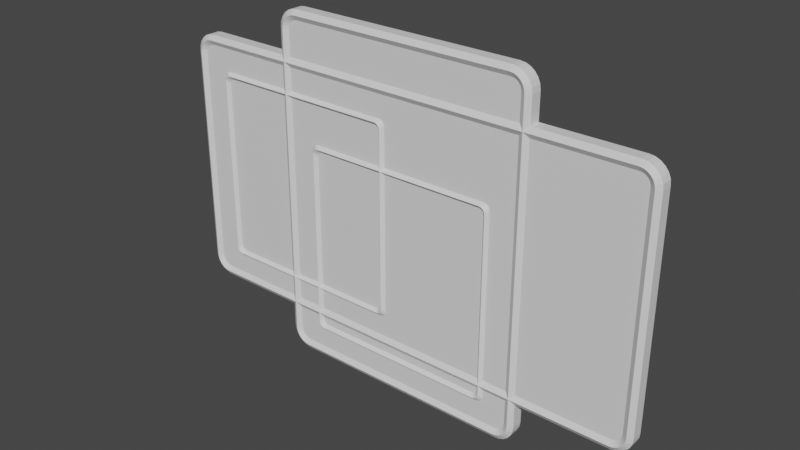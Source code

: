 # Source: result_back.blend  (saved by Blender 3.2.14; exported with 4.5.12 LTS)
import bpy
from mathutils import Matrix  # noqa: F401  (used for matrix-valued properties, if any)

bpy.ops.wm.read_factory_settings(use_empty=True)
scene = bpy.context.scene
scene.name = 'Scene'

# ---- collections
col_collection = bpy.data.collections.new('Collection'); scene.collection.children.link(col_collection)

# ---- materials (node trees are filled in below, after node groups)
mat_material = bpy.data.materials.new('Material')
mat_material.alpha_threshold = 0.0
mat_material.use_transparent_shadow = False
mat_material.line_color = (0.0, 0.0, 0.0, 1.0)
mat_material_001 = bpy.data.materials.new('Material.001')
mat_material_001.alpha_threshold = 0.0
mat_material_001.use_transparent_shadow = False
mat_material_001.line_color = (0.0, 0.0, 0.0, 1.0)

# ---- material node trees
mat_material.use_nodes = True; mat_material.node_tree.nodes.clear()
_N = mat_material.node_tree.nodes; _L = mat_material.node_tree.links
n0 = _N.new('ShaderNodeOutputMaterial'); n0.name = 'Material Output'; n0.location = (300, 300)
n1 = _N.new('ShaderNodeBsdfPrincipled'); n1.name = 'Principled BSDF'; n1.location = (10, 300)
n1.distribution = 'GGX'
n1.subsurface_method = 'RANDOM_WALK_SKIN'
n1.inputs[2].default_value = 0.4
n1.inputs[3].default_value = 1.45
n1.inputs[27].default_value = (0.0, 0.0, 0.0, 1.0)
n1.inputs[28].default_value = 1.0
_L.new(n1.outputs[0], n0.inputs[0])
n0.is_active_output = True
mat_material_001.use_nodes = True; mat_material_001.node_tree.nodes.clear()
_N = mat_material_001.node_tree.nodes; _L = mat_material_001.node_tree.links
n0 = _N.new('ShaderNodeOutputMaterial'); n0.name = 'Material Output'; n0.location = (300, 300)
n1 = _N.new('ShaderNodeBsdfPrincipled'); n1.name = 'Principled BSDF'; n1.location = (10, 300)
n1.distribution = 'GGX'
n1.subsurface_method = 'RANDOM_WALK_SKIN'
n1.inputs[2].default_value = 0.4
n1.inputs[3].default_value = 1.45
n1.inputs[27].default_value = (0.0, 0.0, 0.0, 1.0)
n1.inputs[28].default_value = 1.0
_L.new(n1.outputs[0], n0.inputs[0])
n0.is_active_output = True

# ---- world
world_world = bpy.data.worlds.new('World'); scene.world = world_world
world_world.use_nodes = True; world_world.node_tree.nodes.clear()
_N = world_world.node_tree.nodes; _L = world_world.node_tree.links
n0 = _N.new('ShaderNodeOutputWorld'); n0.name = 'World Output'; n0.location = (300, 300)
n1 = _N.new('ShaderNodeBackground'); n1.name = 'Background'; n1.location = (10, 300)
n1.inputs[0].default_value = (0.05088, 0.05088, 0.05088, 1.0)
_L.new(n1.outputs[0], n0.inputs[0])
n0.is_active_output = True
world_world.color = (0.05088, 0.05088, 0.05088)
world_world.use_sun_shadow = False
world_world.sun_shadow_jitter_overblur = 0.0

# ---- meshes
me_cube = bpy.data.meshes.new('Cube')
me_cube.from_pydata([(-0.5405, 0.02379, 0.6301), (-0.4605, 0.02379, 0.7101), (-0.5377, 0.02379, 0.6508), (-0.5298, 0.02379, 0.6701), (-0.517, 0.02379, 0.6867), (-0.5005, 0.02379, 0.6994), (-0.4812, 0.02379, 0.7074), (-0.4578, -0.02156, 0.6695), (-0.4998, -0.02156, 0.6275), (-0.4706, -0.02156, 0.6678), (-0.48, -0.02156, 0.6639), (-0.488, -0.02156, 0.6577), (-0.4942, -0.02156, 0.6496), (-0.4981, -0.02156, 0.6402), (0.4605, 0.02379, 0.7101), (0.5405, 0.02379, 0.6301), (0.4812, 0.02379, 0.7074), (0.5005, 0.02379, 0.6994), (0.517, 0.02379, 0.6867), (0.5298, 0.02379, 0.6701), (0.5377, 0.02379, 0.6508), (0.4998, -0.02156, 0.6275), (0.4578, -0.02156, 0.6695), (0.4981, -0.02156, 0.6402), (0.4942, -0.02156, 0.6496), (0.488, -0.02156, 0.6577), (0.48, -0.02156, 0.6639), (0.4706, -0.02156, 0.6678), (-0.4605, 0.02379, -0.7063), (-0.5405, 0.02379, -0.6263), (-0.4812, 0.02379, -0.7036), (-0.5005, 0.02379, -0.6956), (-0.517, 0.02379, -0.6829), (-0.5298, 0.02379, -0.6663), (-0.5377, 0.02379, -0.647), (-0.4998, -0.02156, -0.6236), (-0.4578, -0.02156, -0.6656), (-0.4981, -0.02156, -0.6364), (-0.4942, -0.02156, -0.6458), (-0.488, -0.02156, -0.6539), (-0.48, -0.02156, -0.6601), (-0.4706, -0.02156, -0.664), (0.5405, 0.02379, -0.6263), (0.4605, 0.02379, -0.7063), (0.5377, 0.02379, -0.647), (0.5298, 0.02379, -0.6663), (0.517, 0.02379, -0.6829), (0.5005, 0.02379, -0.6956), (0.4812, 0.02379, -0.7036), (0.4578, -0.02156, -0.6656), (0.4998, -0.02156, -0.6236), (0.4706, -0.02156, -0.664), (0.48, -0.02156, -0.6601), (0.488, -0.02156, -0.6539), (0.4942, -0.02156, -0.6458), (0.4981, -0.02156, -0.6364), (-0.4812, -0.02156, 0.7074), (-0.4605, -0.02156, 0.7101), (-0.5005, -0.02156, 0.6994), (-0.517, -0.02156, 0.6867), (-0.5298, -0.02156, 0.6701), (-0.5377, -0.02156, 0.6508), (-0.5405, -0.02156, 0.6301), (0.4605, -0.02156, 0.7101), (0.4812, -0.02156, 0.7074), (0.5005, -0.02156, 0.6994), (0.517, -0.02156, 0.6867), (0.5298, -0.02156, 0.6701), (0.5377, -0.02156, 0.6508), (0.5405, -0.02156, 0.6301), (-0.4605, -0.02156, -0.7063), (-0.4812, -0.02156, -0.7036), (-0.5005, -0.02156, -0.6956), (-0.517, -0.02156, -0.6829), (-0.5298, -0.02156, -0.6663), (-0.5377, -0.02156, -0.647), (-0.5405, -0.02156, -0.6263), (0.4812, -0.02156, -0.7036), (0.4605, -0.02156, -0.7063), (0.5005, -0.02156, -0.6956), (0.517, -0.02156, -0.6829), (0.5298, -0.02156, -0.6663), (0.5377, -0.02156, -0.647), (0.5405, -0.02156, -0.6263), (-0.4759, -0.03422, 0.6876), (-0.4591, -0.03422, 0.6898), (-0.4902, -0.03422, 0.6816), (-0.5025, -0.03422, 0.6722), (-0.512, -0.03422, 0.6599), (-0.5179, -0.03422, 0.6455), (-0.5201, -0.03422, 0.6288), (0.4591, -0.03422, 0.6898), (0.4759, -0.03422, 0.6876), (0.4902, -0.03422, 0.6816), (0.5025, -0.03422, 0.6722), (0.512, -0.03422, 0.6599), (0.5179, -0.03422, 0.6455), (0.5201, -0.03422, 0.6288), (-0.4591, -0.03422, -0.686), (-0.4759, -0.03422, -0.6838), (-0.4902, -0.03422, -0.6778), (-0.5025, -0.03422, -0.6684), (-0.512, -0.03422, -0.656), (-0.5179, -0.03422, -0.6417), (-0.5201, -0.03422, -0.625), (0.4759, -0.03422, -0.6838), (0.4591, -0.03422, -0.686), (0.4902, -0.03422, -0.6778), (0.5025, -0.03422, -0.6684), (0.512, -0.03422, -0.656), (0.5179, -0.03422, -0.6417), (0.5201, -0.03422, -0.625), (-0.5405, -0.02156, 0.214), (-0.5405, 0.02379, 0.214), (-0.4998, -0.02156, 0.214), (-0.5201, -0.03422, 0.214), (0.5405, 0.02379, 0.214), (0.5405, -0.02156, 0.214), (0.4998, -0.02156, 0.214), (0.5201, -0.03422, 0.214), (-0.4029, 0.02379, 0.7101), (0.4029, 0.02379, 0.7101), (-0.4029, -0.02156, 0.7101), (0.4029, -0.02156, 0.7101), (-0.4014, -0.02156, 0.6695), (0.4014, -0.02156, 0.6695), (0.4021, -0.03422, 0.6898), (-0.4021, -0.03422, 0.6898), (0.4029, 0.02379, -0.7063), (-0.4029, 0.02379, -0.7063), (0.4029, -0.02156, -0.7063), (-0.4029, -0.02156, -0.7063), (0.4014, -0.02156, -0.6656), (-0.4014, -0.02156, -0.6656), (-0.4021, -0.03422, -0.686), (0.4021, -0.03422, -0.686), (0.4014, -0.03422, 0.6898), (0.4014, -0.02156, 0.7101), (0.4014, 0.02379, 0.7101), (0.4014, 0.02379, -0.7063), (0.4014, -0.02156, -0.7063), (0.4014, -0.03422, -0.686), (-0.4014, -0.03422, 0.6898), (-0.4014, -0.02156, 0.7101), (-0.4014, 0.02379, 0.7101), (-0.4014, 0.02379, -0.7063), (-0.4014, -0.02156, -0.7063), (-0.4014, -0.03422, -0.686), (-0.352, -0.02156, 0.1889), (-0.3763, -0.02156, 0.1646), (-0.3583, -0.02156, 0.1881), (-0.3642, -0.02156, 0.1857), (-0.3692, -0.02156, 0.1818), (-0.3731, -0.02156, 0.1768), (-0.3755, -0.02156, 0.1709), (-0.4014, -0.02156, 0.1897), (-0.3771, -0.02156, 0.214), (-0.4014, -0.02156, 0.234), (-0.4214, -0.02156, 0.214), (-0.4006, -0.02156, 0.196), (-0.3981, -0.02156, 0.2018), (-0.3943, -0.02156, 0.2069), (-0.3892, -0.02156, 0.2107), (-0.3834, -0.02156, 0.2131), (-0.3646, -0.03475, 0.2014), (-0.3889, -0.03475, 0.1772), (-0.3709, -0.03475, 0.2006), (-0.3767, -0.03475, 0.1982), (-0.3817, -0.03475, 0.1943), (-0.3856, -0.03475, 0.1893), (-0.388, -0.03475, 0.1834), (0.3763, -0.02156, 0.1646), (0.352, -0.02156, 0.1889), (0.3755, -0.02156, 0.1709), (0.3731, -0.02156, 0.1768), (0.3692, -0.02156, 0.1818), (0.3642, -0.02156, 0.1857), (0.3583, -0.02156, 0.1881), (0.3771, -0.02156, 0.214), (0.4014, -0.02156, 0.1897), (0.4214, -0.02156, 0.214), (0.4014, -0.02156, 0.234), (0.3834, -0.02156, 0.2131), (0.3892, -0.02156, 0.2107), (0.3943, -0.02156, 0.2069), (0.3981, -0.02156, 0.2018), (0.4006, -0.02156, 0.196), (0.3646, -0.03475, 0.2014), (0.3889, -0.03475, 0.1772), (0.3709, -0.03475, 0.2006), (0.3767, -0.03475, 0.1982), (0.3817, -0.03475, 0.1943), (0.3856, -0.03475, 0.1893), (0.388, -0.03475, 0.1834), (-0.3763, -0.02156, -0.5327), (-0.352, -0.02156, -0.557), (-0.3755, -0.02156, -0.539), (-0.3731, -0.02156, -0.5449), (-0.3692, -0.02156, -0.5499), (-0.3642, -0.02156, -0.5538), (-0.3583, -0.02156, -0.5562), (-0.3771, -0.02156, -0.5821), (-0.4014, -0.02156, -0.5578), (-0.4014, -0.02156, -0.6021), (-0.3834, -0.02156, -0.5812), (-0.3892, -0.02156, -0.5788), (-0.3943, -0.02156, -0.575), (-0.3981, -0.02156, -0.5699), (-0.4006, -0.02156, -0.5641), (-0.3646, -0.03475, -0.5696), (-0.3889, -0.03475, -0.5453), (-0.3709, -0.03475, -0.5687), (-0.3767, -0.03475, -0.5663), (-0.3817, -0.03475, -0.5624), (-0.3856, -0.03475, -0.5574), (-0.388, -0.03475, -0.5516), (0.352, -0.02156, -0.557), (0.3763, -0.02156, -0.5327), (0.3583, -0.02156, -0.5562), (0.3642, -0.02156, -0.5538), (0.3692, -0.02156, -0.5499), (0.3731, -0.02156, -0.5449), (0.3755, -0.02156, -0.539), (0.4014, -0.02156, -0.5578), (0.3771, -0.02156, -0.5821), (0.4014, -0.02156, -0.6021), (0.4006, -0.02156, -0.5641), (0.3981, -0.02156, -0.5699), (0.3943, -0.02156, -0.575), (0.3892, -0.02156, -0.5788), (0.3834, -0.02156, -0.5812), (0.3646, -0.03475, -0.5696), (0.3889, -0.03475, -0.5453), (0.3709, -0.03475, -0.5687), (0.3767, -0.03475, -0.5663), (0.3817, -0.03475, -0.5624), (0.3856, -0.03475, -0.5574), (0.388, -0.03475, -0.5516)], [], [(128, 43, 78, 130), (120, 1, 57, 122), (129, 145, 146, 131), (57, 1, 6, 56), (56, 6, 5, 58), (58, 5, 4, 59), (59, 4, 3, 60), (60, 3, 2, 61), (61, 2, 0, 62), (1, 120, 144, 138, 121, 14, 16, 17, 18, 19, 20, 15, 116, 42, 44, 45, 46, 47, 48, 43, 128, 139, 145, 129, 28, 30, 31, 32, 33, 34, 29, 113, 0, 2, 3, 4, 5, 6), (14, 63, 64, 16), (16, 64, 65, 17), (17, 65, 66, 18), (18, 66, 67, 19), (19, 67, 68, 20), (20, 68, 69, 15), (28, 70, 71, 30), (30, 71, 72, 31), (31, 72, 73, 32), (32, 73, 74, 33), (33, 74, 75, 34), (34, 75, 76, 29), (112, 62, 0, 113), (78, 43, 48, 77), (77, 48, 47, 79), (79, 47, 46, 80), (80, 46, 45, 81), (81, 45, 44, 82), (82, 44, 42, 83), (116, 15, 69, 117), (84, 85, 57, 56), (86, 84, 56, 58), (87, 86, 58, 59), (88, 87, 59, 60), (89, 88, 60, 61), (90, 89, 61, 62), (91, 92, 64, 63), (92, 93, 65, 64), (93, 94, 66, 65), (94, 95, 67, 66), (95, 96, 68, 67), (96, 97, 69, 68), (126, 91, 63, 123), (98, 99, 71, 70), (99, 100, 72, 71), (100, 101, 73, 72), (101, 102, 74, 73), (102, 103, 75, 74), (103, 104, 76, 75), (115, 90, 62, 112), (105, 106, 78, 77), (107, 105, 77, 79), (108, 107, 79, 80), (109, 108, 80, 81), (110, 109, 81, 82), (111, 110, 82, 83), (119, 111, 83, 117), (134, 98, 70, 131), (133, 36, 98, 134), (118, 50, 111, 119), (50, 55, 110, 111), (55, 54, 109, 110), (54, 53, 108, 109), (53, 52, 107, 108), (52, 51, 105, 107), (51, 49, 106, 105), (114, 8, 90, 115), (37, 35, 104, 103), (38, 37, 103, 102), (39, 38, 102, 101), (40, 39, 101, 100), (41, 40, 100, 99), (36, 41, 99, 98), (125, 22, 91, 126), (23, 21, 97, 96), (24, 23, 96, 95), (25, 24, 95, 94), (26, 25, 94, 93), (27, 26, 93, 92), (22, 27, 92, 91), (8, 13, 89, 90), (13, 12, 88, 89), (12, 11, 87, 88), (11, 10, 86, 87), (10, 9, 84, 86), (9, 7, 85, 84), (35, 114, 115, 104), (104, 115, 112, 76), (76, 112, 113, 29), (21, 118, 119, 97), (97, 119, 117, 69), (42, 116, 117, 83), (135, 132, 141), (7, 124, 127, 85), (125, 126, 136), (85, 127, 122, 57), (136, 126, 123, 137), (14, 121, 123, 63), (144, 120, 122, 143), (49, 132, 135, 106), (133, 134, 147), (106, 135, 130, 78), (147, 134, 131, 146), (28, 129, 131, 70), (139, 128, 130, 140), (138, 144, 143, 137), (124, 157, 156, 178, 181, 125), (155, 158, 114, 35, 37, 38, 39, 40, 41, 36, 133, 203, 202), (127, 142, 143, 122), (9, 10, 11, 12, 13, 8, 114, 158, 157, 124, 7), (188, 232, 223, 179), (121, 138, 137, 123), (124, 125, 136, 142), (135, 141, 140, 130), (142, 136, 137, 143), (145, 139, 140, 146), (127, 124, 142), (132, 133, 147, 141), (141, 147, 146, 140), (210, 165, 155, 202), (125, 181, 180, 118, 21, 23, 24, 25, 26, 27, 22), (164, 187, 178, 156), (231, 209, 201, 224), (148, 172, 187, 164), (171, 173, 174, 175, 176, 177, 172, 148, 150, 151, 152, 153, 154, 149, 194, 196, 197, 198, 199, 200, 195, 216, 218, 219, 220, 221, 222, 217), (194, 149, 165, 210), (155, 159, 160, 161, 162, 163, 156, 157, 158), (165, 149, 154, 170), (170, 154, 153, 169), (169, 153, 152, 168), (168, 152, 151, 167), (167, 151, 150, 166), (166, 150, 148, 164), (155, 165, 170, 159), (159, 170, 169, 160), (160, 169, 168, 161), (161, 168, 167, 162), (162, 167, 166, 163), (163, 166, 164, 156), (225, 224, 201, 203, 133, 132), (178, 182, 183, 184, 185, 186, 179, 180, 181), (188, 179, 186, 193), (193, 186, 185, 192), (192, 185, 184, 191), (191, 184, 183, 190), (190, 183, 182, 189), (189, 182, 178, 187), (171, 188, 193, 173), (173, 193, 192, 174), (174, 192, 191, 175), (175, 191, 190, 176), (176, 190, 189, 177), (177, 189, 187, 172), (171, 217, 232, 188), (201, 204, 203), (204, 205, 203), (205, 206, 203), (206, 207, 203), (207, 208, 203), (208, 202, 203), (210, 202, 208, 215), (215, 208, 207, 214), (214, 207, 206, 213), (213, 206, 205, 212), (212, 205, 204, 211), (211, 204, 201, 209), (194, 210, 215, 196), (196, 215, 214, 197), (197, 214, 213, 198), (198, 213, 212, 199), (199, 212, 211, 200), (200, 211, 209, 195), (118, 180, 179, 223, 225, 132, 49, 51, 52, 53, 54, 55, 50), (223, 226, 225), (226, 227, 225), (227, 228, 225), (228, 229, 225), (229, 230, 225), (230, 224, 225), (232, 217, 222, 237), (237, 222, 221, 236), (236, 221, 220, 235), (235, 220, 219, 234), (234, 219, 218, 233), (233, 218, 216, 231), (223, 232, 237, 226), (226, 237, 236, 227), (227, 236, 235, 228), (228, 235, 234, 229), (229, 234, 233, 230), (230, 233, 231, 224), (216, 195, 209, 231)])
_uv = me_cube.uv_layers.new(name='UVMap')
_uv.uv.foreach_set('vector', [0.2875, 0.5, 0.3625, 0.5, 0.3625, 0.75, 0.2875, 0.75, 0.7875, 0.5, 0.8625, 0.5, 0.8625, 0.75, 0.7875, 0.75, 0.2125, 0.5, 0.2126, 0.5, 0.2126, 0.75, 0.2125, 0.75, 0.8625, 0.75, 0.8625, 0.5, 0.8657, 0.5, 0.8657, 0.75, 0.8657, 0.75, 0.8657, 0.5, 0.8688, 0.5, 0.8688, 0.75, 0.8688, 0.75, 0.8688, 0.5, 0.875, 0.5, 0.875, 0.75, 0.625, 0.0, 0.625, 0.25, 0.6187, 0.25, 0.6187, 0.0, 0.6187, 0.0, 0.6187, 0.25, 0.6157, 0.25, 0.6157, 0.0, 0.6157, 0.0, 0.6157, 0.25, 0.6125, 0.25, 0.6125, 0.0, 0.8625, 0.5, 0.7875, 0.5, 0.7874, 0.5, 0.7126, 0.5, 0.7125, 0.5, 0.6375, 0.5, 0.6343, 0.5, 0.6313, 0.5, 0.625, 0.5, 0.6187, 0.5, 0.6157, 0.5, 0.6125, 0.5, 0.5, 0.5, 0.3875, 0.5, 0.3843, 0.5, 0.3812, 0.5, 0.375, 0.5, 0.3687, 0.5, 0.3657, 0.5, 0.3625, 0.5, 0.2875, 0.5, 0.2874, 0.5, 0.2126, 0.5, 0.2125, 0.5, 0.1375, 0.5, 0.1343, 0.5, 0.1313, 0.5, 0.125, 0.5, 0.3812, 0.25, 0.3843, 0.25, 0.3875, 0.25, 0.5, 0.25, 0.6125, 0.25, 0.6157, 0.25, 0.6187, 0.25, 0.625, 0.25, 0.8688, 0.5, 0.8657, 0.5, 0.6375, 0.5, 0.6375, 0.75, 0.6343, 0.75, 0.6343, 0.5, 0.6343, 0.5, 0.6343, 0.75, 0.6313, 0.75, 0.6313, 0.5, 0.6313, 0.5, 0.6313, 0.75, 0.625, 0.75, 0.625, 0.5, 0.625, 0.5, 0.625, 0.75, 0.6187, 0.75, 0.6187, 0.5, 0.6187, 0.5, 0.6187, 0.75, 0.6157, 0.75, 0.6157, 0.5, 0.6157, 0.5, 0.6157, 0.75, 0.6125, 0.75, 0.6125, 0.5, 0.1375, 0.5, 0.1375, 0.75, 0.1343, 0.75, 0.1343, 0.5, 0.1343, 0.5, 0.1343, 0.75, 0.1312, 0.75, 0.1313, 0.5, 0.1313, 0.5, 0.1312, 0.75, 0.125, 0.75, 0.125, 0.5, 0.375, 0.25, 0.375, 0.0, 0.3812, 0.0, 0.3812, 0.25, 0.3812, 0.25, 0.3812, 0.0, 0.3843, 0.0, 0.3843, 0.25, 0.3843, 0.25, 0.3843, 0.0, 0.3875, 0.0, 0.3875, 0.25, 0.5, 0.0, 0.6125, 0.0, 0.6125, 0.25, 0.5, 0.25, 0.3625, 0.75, 0.3625, 0.5, 0.3657, 0.5, 0.3657, 0.75, 0.3657, 0.75, 0.3657, 0.5, 0.3687, 0.5, 0.3687, 0.75, 0.3687, 0.75, 0.3687, 0.5, 0.375, 0.5, 0.375, 0.75, 0.375, 0.75, 0.375, 0.5, 0.3812, 0.5, 0.3812, 0.75, 0.3812, 0.75, 0.3812, 0.5, 0.3843, 0.5, 0.3843, 0.75, 0.3843, 0.75, 0.3843, 0.5, 0.3875, 0.5, 0.3875, 0.75, 0.5, 0.5, 0.6125, 0.5, 0.6125, 0.75, 0.5, 0.75, 0.6215, 0.9899, 0.6218, 0.9873, 0.625, 0.9875, 0.6246, 0.9907, 0.6206, 0.9921, 0.6215, 0.9899, 0.6246, 0.9907, 0.6233, 0.9937, 0.6191, 0.9941, 0.6206, 0.9921, 0.6233, 0.9937, 0.6213, 0.9963, 0.6171, 0.9956, 0.6191, 0.9941, 0.6213, 0.9963, 0.6188, 0.9983, 0.6149, 0.9965, 0.6171, 0.9956, 0.6188, 0.9983, 0.6157, 0.9996, 0.6123, 0.9968, 0.6149, 0.9965, 0.6157, 0.9996, 0.6125, 1.0, 0.6218, 0.7627, 0.6215, 0.7601, 0.6246, 0.7593, 0.625, 0.7625, 0.6215, 0.7601, 0.6206, 0.7579, 0.6233, 0.7563, 0.6246, 0.7593, 0.6206, 0.7579, 0.6191, 0.7559, 0.6213, 0.7537, 0.6233, 0.7563, 0.6191, 0.7559, 0.6171, 0.7544, 0.6188, 0.7517, 0.6213, 0.7537, 0.6171, 0.7544, 0.6149, 0.7535, 0.6157, 0.7504, 0.6188, 0.7517, 0.6149, 0.7535, 0.6123, 0.7532, 0.6125, 0.75, 0.6157, 0.7504, 0.6218, 0.8376, 0.6218, 0.7627, 0.625, 0.7625, 0.625, 0.8375, 0.3782, 0.9873, 0.3785, 0.9899, 0.3754, 0.9907, 0.375, 0.9875, 0.3785, 0.9899, 0.3794, 0.9921, 0.3767, 0.9938, 0.3754, 0.9907, 0.3794, 0.9921, 0.3809, 0.9941, 0.3787, 0.9963, 0.3767, 0.9938, 0.3809, 0.9941, 0.3829, 0.9956, 0.3812, 0.9983, 0.3787, 0.9963, 0.3829, 0.9956, 0.3851, 0.9965, 0.3843, 0.9996, 0.3812, 0.9983, 0.3851, 0.9965, 0.3877, 0.9968, 0.3875, 1.0, 0.3843, 0.9996, 0.5, 0.9968, 0.6123, 0.9968, 0.6125, 1.0, 0.5, 1.0, 0.3785, 0.7601, 0.3782, 0.7627, 0.375, 0.7625, 0.3754, 0.7593, 0.3794, 0.7579, 0.3785, 0.7601, 0.3754, 0.7593, 0.3767, 0.7563, 0.3809, 0.7559, 0.3794, 0.7579, 0.3767, 0.7563, 0.3787, 0.7537, 0.3829, 0.7544, 0.3809, 0.7559, 0.3787, 0.7537, 0.3812, 0.7517, 0.3851, 0.7535, 0.3829, 0.7544, 0.3812, 0.7517, 0.3843, 0.7504, 0.3877, 0.7532, 0.3851, 0.7535, 0.3843, 0.7504, 0.3875, 0.75, 0.5, 0.7532, 0.3877, 0.7532, 0.3875, 0.75, 0.5, 0.75, 0.3782, 0.9124, 0.3782, 0.9873, 0.375, 0.9875, 0.375, 0.9125, 0.3814, 0.9124, 0.3814, 0.9871, 0.3782, 0.9873, 0.3782, 0.9124, 0.5, 0.7564, 0.3879, 0.7564, 0.3877, 0.7532, 0.5, 0.7532, 0.3879, 0.7564, 0.3859, 0.7566, 0.3851, 0.7535, 0.3877, 0.7532, 0.3859, 0.7566, 0.3845, 0.7572, 0.3829, 0.7544, 0.3851, 0.7535, 0.3845, 0.7572, 0.3832, 0.7582, 0.3809, 0.7559, 0.3829, 0.7544, 0.3832, 0.7582, 0.3822, 0.7595, 0.3794, 0.7579, 0.3809, 0.7559, 0.3822, 0.7595, 0.3816, 0.7609, 0.3785, 0.7601, 0.3794, 0.7579, 0.3816, 0.7609, 0.3814, 0.7629, 0.3782, 0.7627, 0.3785, 0.7601, 0.5, 0.9936, 0.6121, 0.9936, 0.6123, 0.9968, 0.5, 0.9968, 0.3859, 0.9934, 0.3879, 0.9936, 0.3877, 0.9968, 0.3851, 0.9965, 0.3845, 0.9928, 0.3859, 0.9934, 0.3851, 0.9965, 0.3829, 0.9956, 0.3832, 0.9918, 0.3845, 0.9928, 0.3829, 0.9956, 0.3809, 0.9941, 0.3822, 0.9905, 0.3832, 0.9918, 0.3809, 0.9941, 0.3794, 0.9921, 0.3816, 0.9891, 0.3822, 0.9905, 0.3794, 0.9921, 0.3785, 0.9899, 0.3814, 0.9871, 0.3816, 0.9891, 0.3785, 0.9899, 0.3782, 0.9873, 0.6186, 0.8376, 0.6186, 0.7629, 0.6218, 0.7627, 0.6218, 0.8376, 0.6141, 0.7566, 0.6121, 0.7564, 0.6123, 0.7532, 0.6149, 0.7535, 0.6155, 0.7572, 0.6141, 0.7566, 0.6149, 0.7535, 0.6171, 0.7544, 0.6168, 0.7582, 0.6155, 0.7572, 0.6171, 0.7544, 0.6191, 0.7559, 0.6178, 0.7595, 0.6168, 0.7582, 0.6191, 0.7559, 0.6206, 0.7579, 0.6184, 0.7609, 0.6178, 0.7595, 0.6206, 0.7579, 0.6215, 0.7601, 0.6186, 0.7629, 0.6184, 0.7609, 0.6215, 0.7601, 0.6218, 0.7627, 0.6121, 0.9936, 0.6141, 0.9934, 0.6149, 0.9965, 0.6123, 0.9968, 0.6141, 0.9934, 0.6155, 0.9928, 0.6171, 0.9956, 0.6149, 0.9965, 0.6155, 0.9928, 0.6168, 0.9918, 0.6191, 0.9941, 0.6171, 0.9956, 0.6168, 0.9918, 0.6178, 0.9905, 0.6206, 0.9921, 0.6191, 0.9941, 0.6178, 0.9905, 0.6184, 0.9891, 0.6215, 0.9899, 0.6206, 0.9921, 0.6184, 0.9891, 0.6186, 0.9871, 0.6218, 0.9873, 0.6215, 0.9899, 0.3879, 0.9936, 0.5, 0.9936, 0.5, 0.9968, 0.3877, 0.9968, 0.3877, 0.9968, 0.5, 0.9968, 0.5, 1.0, 0.3875, 1.0, 0.3875, 0.0, 0.5, 0.0, 0.5, 0.25, 0.3875, 0.25, 0.6121, 0.7564, 0.5, 0.7564, 0.5, 0.7532, 0.6123, 0.7532, 0.6123, 0.7532, 0.5, 0.7532, 0.5, 0.75, 0.6125, 0.75, 0.3875, 0.5, 0.5, 0.5, 0.5, 0.75, 0.3875, 0.75, 0.3782, 0.8376, 0.3814, 0.8376, 0.3782, 0.8376, 0.6186, 0.9871, 0.6186, 0.9124, 0.6218, 0.9124, 0.6218, 0.9873, 0.6186, 0.8376, 0.6218, 0.8376, 0.6218, 0.8376, 0.6218, 0.9873, 0.6218, 0.9124, 0.625, 0.9125, 0.625, 0.9875, 0.6218, 0.8376, 0.6218, 0.8376, 0.625, 0.8375, 0.625, 0.8376, 0.6375, 0.5, 0.7125, 0.5, 0.7125, 0.75, 0.6375, 0.75, 0.7874, 0.5, 0.7875, 0.5, 0.7875, 0.75, 0.7874, 0.75, 0.3814, 0.7629, 0.3814, 0.8376, 0.3782, 0.8376, 0.3782, 0.7627, 0.3814, 0.9124, 0.3782, 0.9124, 0.3782, 0.9124, 0.3782, 0.7627, 0.3782, 0.8376, 0.375, 0.8375, 0.375, 0.7625, 0.3782, 0.9124, 0.3782, 0.9124, 0.375, 0.9125, 0.375, 0.9124, 0.1375, 0.5, 0.2125, 0.5, 0.2125, 0.75, 0.1375, 0.75, 0.2874, 0.5, 0.2875, 0.5, 0.2875, 0.75, 0.2874, 0.75, 0.7126, 0.5, 0.7874, 0.5, 0.7874, 0.75, 0.7126, 0.75, 0.6186, 0.9124, 0.5052, 0.9677, 0.5, 0.9645, 0.5, 0.7855, 0.5052, 0.7823, 0.6186, 0.8376, 0.4967, 0.9687, 0.5, 0.975, 0.5, 0.9936, 0.3879, 0.9936, 0.3859, 0.9934, 0.3845, 0.9928, 0.3832, 0.9918, 0.3822, 0.9905, 0.3816, 0.9891, 0.3814, 0.9871, 0.3814, 0.9124, 0.3899, 0.9165, 0.3959, 0.9195, 0.6218, 0.9124, 0.6218, 0.9124, 0.625, 0.9124, 0.625, 0.9125, 0.6184, 0.9891, 0.6178, 0.9905, 0.6168, 0.9918, 0.6155, 0.9928, 0.6141, 0.9934, 0.6121, 0.9936, 0.5, 0.9936, 0.5, 0.975, 0.5052, 0.9677, 0.6186, 0.9124, 0.6186, 0.9871, 0.495, 0.7848, 0.3976, 0.8314, 0.3959, 0.8305, 0.4967, 0.7813, 0.7125, 0.5, 0.7126, 0.5, 0.7126, 0.75, 0.7125, 0.75, 0.6186, 0.9124, 0.6186, 0.8376, 0.6218, 0.8376, 0.6218, 0.9124, 0.3782, 0.8376, 0.3782, 0.8376, 0.375, 0.8376, 0.375, 0.8375, 0.6218, 0.9124, 0.6218, 0.8376, 0.625, 0.8376, 0.625, 0.9124, 0.2126, 0.5, 0.2874, 0.5, 0.2874, 0.75, 0.2126, 0.75, 0.6218, 0.9124, 0.6186, 0.9124, 0.6218, 0.9124, 0.3814, 0.8376, 0.3814, 0.9124, 0.3782, 0.9124, 0.3782, 0.8376, 0.3782, 0.8376, 0.3782, 0.9124, 0.375, 0.9124, 0.375, 0.8376, 0.3976, 0.9186, 0.495, 0.9652, 0.4967, 0.9687, 0.3959, 0.9195, 0.6186, 0.8376, 0.5052, 0.7823, 0.5, 0.775, 0.5, 0.7564, 0.6121, 0.7564, 0.6141, 0.7566, 0.6155, 0.7572, 0.6168, 0.7582, 0.6178, 0.7595, 0.6184, 0.7609, 0.6186, 0.7629, 0.4983, 0.9611, 0.4983, 0.7889, 0.5, 0.7855, 0.5, 0.9645, 0.3943, 0.8356, 0.3943, 0.9144, 0.3926, 0.9153, 0.3926, 0.8347, 0.4966, 0.9576, 0.4966, 0.7924, 0.4983, 0.7889, 0.4983, 0.9611, 0.4933, 0.7882, 0.4942, 0.788, 0.495, 0.7879, 0.4963, 0.7874, 0.4963, 0.7896, 0.4965, 0.791, 0.4966, 0.7924, 0.4966, 0.9576, 0.4965, 0.959, 0.4963, 0.9604, 0.4963, 0.9626, 0.495, 0.9621, 0.4942, 0.962, 0.4933, 0.9618, 0.3993, 0.9178, 0.3984, 0.9173, 0.3976, 0.9167, 0.3963, 0.9161, 0.3963, 0.915, 0.3961, 0.9143, 0.396, 0.9136, 0.396, 0.8364, 0.3961, 0.8357, 0.3963, 0.835, 0.3963, 0.8339, 0.3976, 0.8333, 0.3984, 0.8327, 0.3993, 0.8322, 0.3993, 0.9178, 0.4933, 0.9618, 0.495, 0.9652, 0.3976, 0.9186, 0.4967, 0.9687, 0.4976, 0.969, 0.4984, 0.9692, 0.499, 0.9691, 0.4996, 0.9688, 0.4999, 0.9684, 0.5, 0.9678, 0.5052, 0.9677, 0.5, 0.975, 0.495, 0.9652, 0.4933, 0.9618, 0.4942, 0.962, 0.4959, 0.9655, 0.4959, 0.9655, 0.4942, 0.962, 0.495, 0.9621, 0.4967, 0.9657, 0.4967, 0.9657, 0.495, 0.9621, 0.4963, 0.9626, 0.498, 0.9661, 0.498, 0.9661, 0.4963, 0.9626, 0.4963, 0.9604, 0.4981, 0.9639, 0.4981, 0.9639, 0.4963, 0.9604, 0.4965, 0.959, 0.4983, 0.9625, 0.4983, 0.9625, 0.4965, 0.959, 0.4966, 0.9576, 0.4983, 0.9611, 0.4967, 0.9687, 0.495, 0.9652, 0.4959, 0.9655, 0.4976, 0.969, 0.4976, 0.969, 0.4959, 0.9655, 0.4967, 0.9657, 0.4984, 0.9692, 0.4984, 0.9692, 0.4967, 0.9657, 0.498, 0.9661, 0.4994, 0.969, 0.4994, 0.969, 0.498, 0.9661, 0.4981, 0.9639, 0.4998, 0.9673, 0.4998, 0.9673, 0.4981, 0.9639, 0.4983, 0.9625, 0.4999, 0.966, 0.4999, 0.966, 0.4983, 0.9625, 0.4983, 0.9611, 0.5, 0.9645, 0.3899, 0.8335, 0.3926, 0.8347, 0.3926, 0.9153, 0.3899, 0.9165, 0.3814, 0.9124, 0.3814, 0.8376, 0.5, 0.7855, 0.4999, 0.784, 0.4998, 0.7827, 0.4995, 0.7815, 0.4992, 0.7807, 0.4988, 0.7803, 0.4984, 0.7802, 0.5, 0.775, 0.5052, 0.7823, 0.495, 0.7848, 0.4967, 0.7813, 0.4976, 0.781, 0.4959, 0.7845, 0.4959, 0.7845, 0.4976, 0.781, 0.4984, 0.7808, 0.4967, 0.7843, 0.4967, 0.7843, 0.4984, 0.7808, 0.4994, 0.781, 0.498, 0.7839, 0.498, 0.7839, 0.4994, 0.781, 0.4998, 0.7827, 0.4981, 0.7861, 0.4981, 0.7861, 0.4998, 0.7827, 0.4999, 0.784, 0.4983, 0.7875, 0.4983, 0.7875, 0.4999, 0.784, 0.5, 0.7855, 0.4983, 0.7889, 0.4933, 0.7882, 0.495, 0.7848, 0.4959, 0.7845, 0.4942, 0.788, 0.4942, 0.788, 0.4959, 0.7845, 0.4967, 0.7843, 0.495, 0.7879, 0.495, 0.7879, 0.4967, 0.7843, 0.498, 0.7839, 0.4963, 0.7874, 0.4963, 0.7874, 0.498, 0.7839, 0.4981, 0.7861, 0.4963, 0.7896, 0.4963, 0.7896, 0.4981, 0.7861, 0.4983, 0.7875, 0.4965, 0.791, 0.4965, 0.791, 0.4983, 0.7875, 0.4983, 0.7889, 0.4966, 0.7924, 0.4933, 0.7882, 0.3993, 0.8322, 0.3976, 0.8314, 0.495, 0.7848, 0.3926, 0.9153, 0.3927, 0.916, 0.3899, 0.9165, 0.3927, 0.916, 0.3928, 0.9166, 0.3899, 0.9165, 0.3928, 0.9166, 0.3931, 0.9172, 0.3899, 0.9165, 0.3931, 0.9172, 0.3934, 0.9178, 0.3899, 0.9165, 0.3934, 0.9178, 0.3938, 0.9181, 0.3899, 0.9165, 0.3938, 0.9181, 0.3942, 0.9183, 0.3899, 0.9165, 0.3976, 0.9186, 0.3959, 0.9195, 0.3951, 0.919, 0.3967, 0.9182, 0.3967, 0.9182, 0.3951, 0.919, 0.3943, 0.9185, 0.396, 0.9176, 0.396, 0.9176, 0.3943, 0.9185, 0.3932, 0.9176, 0.3946, 0.9169, 0.3946, 0.9169, 0.3932, 0.9176, 0.3928, 0.9166, 0.3945, 0.9158, 0.3945, 0.9158, 0.3928, 0.9166, 0.3927, 0.916, 0.3944, 0.9151, 0.3944, 0.9151, 0.3927, 0.916, 0.3926, 0.9153, 0.3943, 0.9144, 0.3993, 0.9178, 0.3976, 0.9186, 0.3967, 0.9182, 0.3984, 0.9173, 0.3984, 0.9173, 0.3967, 0.9182, 0.396, 0.9176, 0.3976, 0.9167, 0.3976, 0.9167, 0.396, 0.9176, 0.3946, 0.9169, 0.3963, 0.9161, 0.3963, 0.9161, 0.3946, 0.9169, 0.3945, 0.9158, 0.3963, 0.915, 0.3963, 0.915, 0.3945, 0.9158, 0.3944, 0.9151, 0.3961, 0.9143, 0.3961, 0.9143, 0.3944, 0.9151, 0.3943, 0.9144, 0.396, 0.9136, 0.5, 0.7564, 0.5, 0.775, 0.4967, 0.7813, 0.3959, 0.8305, 0.3899, 0.8335, 0.3814, 0.8376, 0.3814, 0.7629, 0.3816, 0.7609, 0.3822, 0.7595, 0.3832, 0.7582, 0.3845, 0.7572, 0.3859, 0.7566, 0.3879, 0.7564, 0.3959, 0.8305, 0.3951, 0.831, 0.3899, 0.8335, 0.3951, 0.831, 0.3943, 0.8315, 0.3899, 0.8335, 0.3943, 0.8315, 0.3936, 0.8321, 0.3899, 0.8335, 0.3936, 0.8321, 0.3931, 0.8327, 0.3899, 0.8335, 0.3931, 0.8327, 0.3927, 0.8332, 0.3899, 0.8335, 0.3927, 0.8332, 0.3926, 0.8336, 0.3899, 0.8335, 0.3976, 0.8314, 0.3993, 0.8322, 0.3984, 0.8327, 0.3967, 0.8318, 0.3967, 0.8318, 0.3984, 0.8327, 0.3976, 0.8333, 0.396, 0.8324, 0.396, 0.8324, 0.3976, 0.8333, 0.3963, 0.8339, 0.3946, 0.8331, 0.3946, 0.8331, 0.3963, 0.8339, 0.3963, 0.835, 0.3945, 0.8342, 0.3945, 0.8342, 0.3963, 0.835, 0.3961, 0.8357, 0.3944, 0.8349, 0.3944, 0.8349, 0.3961, 0.8357, 0.396, 0.8364, 0.3943, 0.8356, 0.3959, 0.8305, 0.3976, 0.8314, 0.3967, 0.8318, 0.3951, 0.831, 0.3951, 0.831, 0.3967, 0.8318, 0.396, 0.8324, 0.3943, 0.8315, 0.3943, 0.8315, 0.396, 0.8324, 0.3946, 0.8331, 0.3932, 0.8324, 0.3932, 0.8324, 0.3946, 0.8331, 0.3945, 0.8342, 0.3928, 0.8334, 0.3928, 0.8334, 0.3945, 0.8342, 0.3944, 0.8349, 0.3927, 0.834, 0.3927, 0.834, 0.3944, 0.8349, 0.3943, 0.8356, 0.3926, 0.8347, 0.396, 0.8364, 0.396, 0.9136, 0.3943, 0.9144, 0.3943, 0.8356])
me_cube.materials.append(mat_material)
me_cube.use_mirror_vertex_groups = False
me_cube.update()
me_cube_001 = bpy.data.meshes.new('Cube.001')
me_cube_001.from_pydata([(-0.9964, 0.02361, 0.4463), (-0.9164, 0.02361, 0.5263), (-0.9937, 0.02361, 0.467), (-0.9857, 0.02361, 0.4863), (-0.973, 0.02361, 0.5028), (-0.9564, 0.02361, 0.5155), (-0.9371, 0.02361, 0.5235), (-0.9137, -0.02174, 0.4856), (-0.9557, -0.02174, 0.4436), (-0.9265, -0.02174, 0.4839), (-0.9359, -0.02174, 0.48), (-0.944, -0.02174, 0.4738), (-0.9502, -0.02174, 0.4657), (-0.9541, -0.02174, 0.4563), (0.9233, 0.02361, 0.5263), (1.003, 0.02361, 0.4463), (0.9441, 0.02361, 0.5235), (0.9633, 0.02361, 0.5155), (0.9799, 0.02361, 0.5028), (0.9926, 0.02361, 0.4863), (1.001, 0.02361, 0.467), (0.9627, -0.02174, 0.4436), (0.9207, -0.02174, 0.4856), (0.961, -0.02174, 0.4563), (0.9571, -0.02174, 0.4657), (0.9509, -0.02174, 0.4738), (0.9428, -0.02174, 0.48), (0.9334, -0.02174, 0.4839), (-0.9164, 0.02361, -0.5262), (-0.9964, 0.02361, -0.4462), (-0.9371, 0.02361, -0.5235), (-0.9564, 0.02361, -0.5155), (-0.973, 0.02361, -0.5028), (-0.9857, 0.02361, -0.4862), (-0.9937, 0.02361, -0.4669), (-0.9557, -0.02174, -0.4435), (-0.9137, -0.02174, -0.4855), (-0.9541, -0.02174, -0.4563), (-0.9502, -0.02174, -0.4657), (-0.944, -0.02174, -0.4738), (-0.9359, -0.02174, -0.48), (-0.9265, -0.02174, -0.4839), (1.003, 0.02361, -0.4462), (0.9233, 0.02361, -0.5262), (1.001, 0.02361, -0.4669), (0.9926, 0.02361, -0.4862), (0.9799, 0.02361, -0.5028), (0.9633, 0.02361, -0.5155), (0.9441, 0.02361, -0.5235), (0.9207, -0.02174, -0.4855), (0.9627, -0.02174, -0.4435), (0.9334, -0.02174, -0.4839), (0.9428, -0.02174, -0.48), (0.9509, -0.02174, -0.4738), (0.9571, -0.02174, -0.4657), (0.961, -0.02174, -0.4563), (-0.9371, -0.02174, 0.5235), (-0.9164, -0.02174, 0.5263), (-0.9564, -0.02174, 0.5155), (-0.973, -0.02174, 0.5028), (-0.9857, -0.02174, 0.4863), (-0.9937, -0.02174, 0.467), (-0.9964, -0.02174, 0.4463), (0.9233, -0.02174, 0.5263), (0.9441, -0.02174, 0.5235), (0.9633, -0.02174, 0.5155), (0.9799, -0.02174, 0.5028), (0.9926, -0.02174, 0.4863), (1.001, -0.02174, 0.467), (1.003, -0.02174, 0.4463), (-0.9164, -0.02174, -0.5262), (-0.9371, -0.02174, -0.5235), (-0.9564, -0.02174, -0.5155), (-0.973, -0.02174, -0.5028), (-0.9857, -0.02174, -0.4862), (-0.9937, -0.02174, -0.4669), (-0.9964, -0.02174, -0.4462), (0.9441, -0.02174, -0.5235), (0.9233, -0.02174, -0.5262), (0.9633, -0.02174, -0.5155), (0.9799, -0.02174, -0.5028), (0.9926, -0.02174, -0.4862), (1.001, -0.02174, -0.4669), (1.003, -0.02174, -0.4462), (-0.9318, -0.0344, 0.5037), (-0.9151, -0.0344, 0.5059), (-0.9462, -0.0344, 0.4978), (-0.9585, -0.0344, 0.4883), (-0.9679, -0.0344, 0.476), (-0.9739, -0.0344, 0.4617), (-0.9761, -0.0344, 0.4449), (0.922, -0.0344, 0.5059), (0.9387, -0.0344, 0.5037), (0.9531, -0.0344, 0.4978), (0.9654, -0.0344, 0.4883), (0.9749, -0.0344, 0.476), (0.9808, -0.0344, 0.4617), (0.983, -0.0344, 0.4449), (-0.9151, -0.0344, -0.5059), (-0.9318, -0.0344, -0.5037), (-0.9462, -0.0344, -0.4977), (-0.9585, -0.0344, -0.4883), (-0.9679, -0.0344, -0.4759), (-0.9739, -0.0344, -0.4616), (-0.9761, -0.0344, -0.4449), (0.9387, -0.0344, -0.5037), (0.922, -0.0344, -0.5059), (0.9531, -0.0344, -0.4977), (0.9654, -0.0344, -0.4883), (0.9749, -0.0344, -0.4759), (0.9808, -0.0344, -0.4616), (0.983, -0.0344, -0.4449), (-0.9964, -0.02174, 0.3941), (-0.9964, 0.02361, 0.3941), (-0.9557, -0.02174, 0.3941), (-0.9761, -0.0344, 0.3941), (1.003, 0.02361, 0.3941), (1.003, -0.02174, 0.3941), (0.9627, -0.02174, 0.3941), (0.983, -0.0344, 0.3941), (-0.8588, 0.02361, 0.5263), (-0.05307, 0.02361, 0.5263), (-0.8588, -0.02174, 0.5263), (-0.05307, -0.02174, 0.5263), (-0.8573, -0.02174, 0.4856), (-0.05456, -0.02174, 0.4856), (-0.05381, -0.0344, 0.5059), (-0.8581, -0.0344, 0.5059), (-0.05307, 0.02361, -0.5262), (-0.8588, 0.02361, -0.5262), (-0.05307, -0.02174, -0.5262), (-0.8588, -0.02174, -0.5262), (-0.05456, -0.02174, -0.4855), (-0.8573, -0.02174, -0.4855), (-0.8581, -0.0344, -0.5059), (-0.05381, -0.0344, -0.5059), (-0.05456, -0.0344, 0.5059), (-0.05456, -0.02174, 0.5263), (-0.05456, 0.02361, 0.5263), (-0.05456, 0.02361, -0.5262), (-0.05456, -0.02174, -0.5262), (-0.05456, -0.0344, -0.5059), (-0.8573, -0.0344, 0.5059), (-0.8573, -0.02174, 0.5263), (-0.8573, 0.02361, 0.5263), (-0.8573, 0.02361, -0.5262), (-0.8573, -0.02174, -0.5262), (-0.8573, -0.0344, -0.5059), (-0.808, -0.02174, 0.369), (-0.8323, -0.02174, 0.3447), (-0.8143, -0.02174, 0.3682), (-0.8201, -0.02174, 0.3658), (-0.8252, -0.02174, 0.3619), (-0.829, -0.02174, 0.3569), (-0.8314, -0.02174, 0.351), (-0.8573, -0.02174, 0.3698), (-0.833, -0.02174, 0.3941), (-0.8573, -0.02174, 0.4141), (-0.8773, -0.02174, 0.3941), (-0.8565, -0.02174, 0.3761), (-0.8541, -0.02174, 0.3819), (-0.8502, -0.02174, 0.387), (-0.8452, -0.02174, 0.3908), (-0.8393, -0.02174, 0.3932), (-0.8205, -0.03493, 0.3815), (-0.8448, -0.03493, 0.3573), (-0.8268, -0.03493, 0.3807), (-0.8327, -0.03493, 0.3783), (-0.8377, -0.03493, 0.3744), (-0.8415, -0.03493, 0.3694), (-0.844, -0.03493, 0.3636), (-0.07961, -0.02174, 0.3447), (-0.1039, -0.02174, 0.369), (-0.08044, -0.02174, 0.351), (-0.08286, -0.02174, 0.3569), (-0.08672, -0.02174, 0.3619), (-0.09175, -0.02174, 0.3658), (-0.09761, -0.02174, 0.3682), (-0.07884, -0.02174, 0.3941), (-0.05456, -0.02174, 0.3698), (-0.03456, -0.02174, 0.3941), (-0.05456, -0.02174, 0.4141), (-0.07256, -0.02174, 0.3932), (-0.0667, -0.02174, 0.3908), (-0.06167, -0.02174, 0.387), (-0.05781, -0.02174, 0.3819), (-0.05538, -0.02174, 0.3761), (-0.09137, -0.03493, 0.3815), (-0.06708, -0.03493, 0.3573), (-0.08508, -0.03493, 0.3807), (-0.07922, -0.03493, 0.3783), (-0.0742, -0.03493, 0.3744), (-0.07034, -0.03493, 0.3694), (-0.06791, -0.03493, 0.3636), (-0.8323, -0.02174, -0.3526), (-0.808, -0.02174, -0.3769), (-0.8314, -0.02174, -0.3589), (-0.829, -0.02174, -0.3648), (-0.8252, -0.02174, -0.3698), (-0.8201, -0.02174, -0.3737), (-0.8143, -0.02174, -0.3761), (-0.833, -0.02174, -0.402), (-0.8573, -0.02174, -0.3777), (-0.8573, -0.02174, -0.422), (-0.8393, -0.02174, -0.4011), (-0.8452, -0.02174, -0.3987), (-0.8502, -0.02174, -0.3949), (-0.8541, -0.02174, -0.3898), (-0.8565, -0.02174, -0.384), (-0.8205, -0.03493, -0.3894), (-0.8448, -0.03493, -0.3652), (-0.8268, -0.03493, -0.3886), (-0.8327, -0.03493, -0.3862), (-0.8377, -0.03493, -0.3823), (-0.8415, -0.03493, -0.3773), (-0.844, -0.03493, -0.3714), (-0.1039, -0.02174, -0.3769), (-0.07961, -0.02174, -0.3526), (-0.09761, -0.02174, -0.3761), (-0.09175, -0.02174, -0.3737), (-0.08672, -0.02174, -0.3698), (-0.08286, -0.02174, -0.3648), (-0.08044, -0.02174, -0.3589), (-0.05456, -0.02174, -0.3777), (-0.07884, -0.02174, -0.402), (-0.05456, -0.02174, -0.422), (-0.05538, -0.02174, -0.384), (-0.05781, -0.02174, -0.3898), (-0.06167, -0.02174, -0.3949), (-0.0667, -0.02174, -0.3987), (-0.07256, -0.02174, -0.4011), (-0.09137, -0.03493, -0.3894), (-0.06708, -0.03493, -0.3652), (-0.08508, -0.03493, -0.3886), (-0.07922, -0.03493, -0.3862), (-0.0742, -0.03493, -0.3823), (-0.07034, -0.03493, -0.3773), (-0.06791, -0.03493, -0.3714)], [], [(128, 43, 78, 130), (120, 1, 57, 122), (129, 145, 146, 131), (57, 1, 6, 56), (56, 6, 5, 58), (58, 5, 4, 59), (59, 4, 3, 60), (60, 3, 2, 61), (61, 2, 0, 62), (1, 120, 144, 138, 121, 14, 16, 17, 18, 19, 20, 15, 116, 42, 44, 45, 46, 47, 48, 43, 128, 139, 145, 129, 28, 30, 31, 32, 33, 34, 29, 113, 0, 2, 3, 4, 5, 6), (14, 63, 64, 16), (16, 64, 65, 17), (17, 65, 66, 18), (18, 66, 67, 19), (19, 67, 68, 20), (20, 68, 69, 15), (28, 70, 71, 30), (30, 71, 72, 31), (31, 72, 73, 32), (32, 73, 74, 33), (33, 74, 75, 34), (34, 75, 76, 29), (112, 62, 0, 113), (78, 43, 48, 77), (77, 48, 47, 79), (79, 47, 46, 80), (80, 46, 45, 81), (81, 45, 44, 82), (82, 44, 42, 83), (116, 15, 69, 117), (84, 85, 57, 56), (86, 84, 56, 58), (87, 86, 58, 59), (88, 87, 59, 60), (89, 88, 60, 61), (90, 89, 61, 62), (91, 92, 64, 63), (92, 93, 65, 64), (93, 94, 66, 65), (94, 95, 67, 66), (95, 96, 68, 67), (96, 97, 69, 68), (126, 91, 63, 123), (98, 99, 71, 70), (99, 100, 72, 71), (100, 101, 73, 72), (101, 102, 74, 73), (102, 103, 75, 74), (103, 104, 76, 75), (115, 90, 62, 112), (105, 106, 78, 77), (107, 105, 77, 79), (108, 107, 79, 80), (109, 108, 80, 81), (110, 109, 81, 82), (111, 110, 82, 83), (119, 111, 83, 117), (134, 98, 70, 131), (133, 36, 98, 134), (118, 50, 111, 119), (50, 55, 110, 111), (55, 54, 109, 110), (54, 53, 108, 109), (53, 52, 107, 108), (52, 51, 105, 107), (51, 49, 106, 105), (114, 8, 90, 115), (37, 35, 104, 103), (38, 37, 103, 102), (39, 38, 102, 101), (40, 39, 101, 100), (41, 40, 100, 99), (36, 41, 99, 98), (125, 22, 91, 126), (23, 21, 97, 96), (24, 23, 96, 95), (25, 24, 95, 94), (26, 25, 94, 93), (27, 26, 93, 92), (22, 27, 92, 91), (8, 13, 89, 90), (13, 12, 88, 89), (12, 11, 87, 88), (11, 10, 86, 87), (10, 9, 84, 86), (9, 7, 85, 84), (35, 114, 115, 104), (104, 115, 112, 76), (76, 112, 113, 29), (21, 118, 119, 97), (97, 119, 117, 69), (42, 116, 117, 83), (135, 132, 141), (7, 124, 127, 85), (125, 126, 136), (85, 127, 122, 57), (136, 126, 123, 137), (14, 121, 123, 63), (144, 120, 122, 143), (49, 132, 135, 106), (133, 134, 147), (106, 135, 130, 78), (147, 134, 131, 146), (28, 129, 131, 70), (139, 128, 130, 140), (138, 144, 143, 137), (124, 157, 156, 178, 181, 125), (155, 158, 114, 35, 37, 38, 39, 40, 41, 36, 133, 203, 202), (127, 142, 143, 122), (9, 10, 11, 12, 13, 8, 114, 158, 157, 124, 7), (188, 232, 223, 179), (121, 138, 137, 123), (124, 125, 136, 142), (135, 141, 140, 130), (142, 136, 137, 143), (145, 139, 140, 146), (127, 124, 142), (132, 133, 147, 141), (141, 147, 146, 140), (210, 165, 155, 202), (125, 181, 180, 118, 21, 23, 24, 25, 26, 27, 22), (164, 187, 178, 156), (231, 209, 201, 224), (148, 172, 187, 164), (171, 173, 174, 175, 176, 177, 172, 148, 150, 151, 152, 153, 154, 149, 194, 196, 197, 198, 199, 200, 195, 216, 218, 219, 220, 221, 222, 217), (194, 149, 165, 210), (155, 159, 160, 161, 162, 163, 156, 157, 158), (165, 149, 154, 170), (170, 154, 153, 169), (169, 153, 152, 168), (168, 152, 151, 167), (167, 151, 150, 166), (166, 150, 148, 164), (155, 165, 170, 159), (159, 170, 169, 160), (160, 169, 168, 161), (161, 168, 167, 162), (162, 167, 166, 163), (163, 166, 164, 156), (225, 224, 201, 203, 133, 132), (178, 182, 183, 184, 185, 186, 179, 180, 181), (188, 179, 186, 193), (193, 186, 185, 192), (192, 185, 184, 191), (191, 184, 183, 190), (190, 183, 182, 189), (189, 182, 178, 187), (171, 188, 193, 173), (173, 193, 192, 174), (174, 192, 191, 175), (175, 191, 190, 176), (176, 190, 189, 177), (177, 189, 187, 172), (171, 217, 232, 188), (201, 204, 203), (204, 205, 203), (205, 206, 203), (206, 207, 203), (207, 208, 203), (208, 202, 203), (210, 202, 208, 215), (215, 208, 207, 214), (214, 207, 206, 213), (213, 206, 205, 212), (212, 205, 204, 211), (211, 204, 201, 209), (194, 210, 215, 196), (196, 215, 214, 197), (197, 214, 213, 198), (198, 213, 212, 199), (199, 212, 211, 200), (200, 211, 209, 195), (118, 180, 179, 223, 225, 132, 49, 51, 52, 53, 54, 55, 50), (223, 226, 225), (226, 227, 225), (227, 228, 225), (228, 229, 225), (229, 230, 225), (230, 224, 225), (232, 217, 222, 237), (237, 222, 221, 236), (236, 221, 220, 235), (235, 220, 219, 234), (234, 219, 218, 233), (233, 218, 216, 231), (223, 232, 237, 226), (226, 237, 236, 227), (227, 236, 235, 228), (228, 235, 234, 229), (229, 234, 233, 230), (230, 233, 231, 224), (216, 195, 209, 231)])
_uv = me_cube_001.uv_layers.new(name='UVMap')
_uv.uv.foreach_set('vector', [0.2875, 0.5, 0.3625, 0.5, 0.3625, 0.75, 0.2875, 0.75, 0.7875, 0.5, 0.8625, 0.5, 0.8625, 0.75, 0.7875, 0.75, 0.2125, 0.5, 0.2126, 0.5, 0.2126, 0.75, 0.2125, 0.75, 0.8625, 0.75, 0.8625, 0.5, 0.8657, 0.5, 0.8657, 0.75, 0.8657, 0.75, 0.8657, 0.5, 0.8688, 0.5, 0.8688, 0.75, 0.8688, 0.75, 0.8688, 0.5, 0.875, 0.5, 0.875, 0.75, 0.625, 0.0, 0.625, 0.25, 0.6187, 0.25, 0.6187, 0.0, 0.6187, 0.0, 0.6187, 0.25, 0.6157, 0.25, 0.6157, 0.0, 0.6157, 0.0, 0.6157, 0.25, 0.6125, 0.25, 0.6125, 0.0, 0.8625, 0.5, 0.7875, 0.5, 0.7874, 0.5, 0.7126, 0.5, 0.7125, 0.5, 0.6375, 0.5, 0.6343, 0.5, 0.6313, 0.5, 0.625, 0.5, 0.6187, 0.5, 0.6157, 0.5, 0.6125, 0.5, 0.5, 0.5, 0.3875, 0.5, 0.3843, 0.5, 0.3812, 0.5, 0.375, 0.5, 0.3687, 0.5, 0.3657, 0.5, 0.3625, 0.5, 0.2875, 0.5, 0.2874, 0.5, 0.2126, 0.5, 0.2125, 0.5, 0.1375, 0.5, 0.1343, 0.5, 0.1313, 0.5, 0.125, 0.5, 0.3812, 0.25, 0.3843, 0.25, 0.3875, 0.25, 0.5, 0.25, 0.6125, 0.25, 0.6157, 0.25, 0.6187, 0.25, 0.625, 0.25, 0.8688, 0.5, 0.8657, 0.5, 0.6375, 0.5, 0.6375, 0.75, 0.6343, 0.75, 0.6343, 0.5, 0.6343, 0.5, 0.6343, 0.75, 0.6313, 0.75, 0.6313, 0.5, 0.6313, 0.5, 0.6313, 0.75, 0.625, 0.75, 0.625, 0.5, 0.625, 0.5, 0.625, 0.75, 0.6187, 0.75, 0.6187, 0.5, 0.6187, 0.5, 0.6187, 0.75, 0.6157, 0.75, 0.6157, 0.5, 0.6157, 0.5, 0.6157, 0.75, 0.6125, 0.75, 0.6125, 0.5, 0.1375, 0.5, 0.1375, 0.75, 0.1343, 0.75, 0.1343, 0.5, 0.1343, 0.5, 0.1343, 0.75, 0.1312, 0.75, 0.1313, 0.5, 0.1313, 0.5, 0.1312, 0.75, 0.125, 0.75, 0.125, 0.5, 0.375, 0.25, 0.375, 0.0, 0.3812, 0.0, 0.3812, 0.25, 0.3812, 0.25, 0.3812, 0.0, 0.3843, 0.0, 0.3843, 0.25, 0.3843, 0.25, 0.3843, 0.0, 0.3875, 0.0, 0.3875, 0.25, 0.5, 0.0, 0.6125, 0.0, 0.6125, 0.25, 0.5, 0.25, 0.3625, 0.75, 0.3625, 0.5, 0.3657, 0.5, 0.3657, 0.75, 0.3657, 0.75, 0.3657, 0.5, 0.3687, 0.5, 0.3687, 0.75, 0.3687, 0.75, 0.3687, 0.5, 0.375, 0.5, 0.375, 0.75, 0.375, 0.75, 0.375, 0.5, 0.3812, 0.5, 0.3812, 0.75, 0.3812, 0.75, 0.3812, 0.5, 0.3843, 0.5, 0.3843, 0.75, 0.3843, 0.75, 0.3843, 0.5, 0.3875, 0.5, 0.3875, 0.75, 0.5, 0.5, 0.6125, 0.5, 0.6125, 0.75, 0.5, 0.75, 0.6215, 0.9899, 0.6218, 0.9873, 0.625, 0.9875, 0.6246, 0.9907, 0.6206, 0.9921, 0.6215, 0.9899, 0.6246, 0.9907, 0.6233, 0.9937, 0.6191, 0.9941, 0.6206, 0.9921, 0.6233, 0.9937, 0.6213, 0.9963, 0.6171, 0.9956, 0.6191, 0.9941, 0.6213, 0.9963, 0.6188, 0.9983, 0.6149, 0.9965, 0.6171, 0.9956, 0.6188, 0.9983, 0.6157, 0.9996, 0.6123, 0.9968, 0.6149, 0.9965, 0.6157, 0.9996, 0.6125, 1.0, 0.6218, 0.7627, 0.6215, 0.7601, 0.6246, 0.7593, 0.625, 0.7625, 0.6215, 0.7601, 0.6206, 0.7579, 0.6233, 0.7563, 0.6246, 0.7593, 0.6206, 0.7579, 0.6191, 0.7559, 0.6213, 0.7537, 0.6233, 0.7563, 0.6191, 0.7559, 0.6171, 0.7544, 0.6188, 0.7517, 0.6213, 0.7537, 0.6171, 0.7544, 0.6149, 0.7535, 0.6157, 0.7504, 0.6188, 0.7517, 0.6149, 0.7535, 0.6123, 0.7532, 0.6125, 0.75, 0.6157, 0.7504, 0.6218, 0.8376, 0.6218, 0.7627, 0.625, 0.7625, 0.625, 0.8375, 0.3782, 0.9873, 0.3785, 0.9899, 0.3754, 0.9907, 0.375, 0.9875, 0.3785, 0.9899, 0.3794, 0.9921, 0.3767, 0.9938, 0.3754, 0.9907, 0.3794, 0.9921, 0.3809, 0.9941, 0.3787, 0.9963, 0.3767, 0.9938, 0.3809, 0.9941, 0.3829, 0.9956, 0.3812, 0.9983, 0.3787, 0.9963, 0.3829, 0.9956, 0.3851, 0.9965, 0.3843, 0.9996, 0.3812, 0.9983, 0.3851, 0.9965, 0.3877, 0.9968, 0.3875, 1.0, 0.3843, 0.9996, 0.5, 0.9968, 0.6123, 0.9968, 0.6125, 1.0, 0.5, 1.0, 0.3785, 0.7601, 0.3782, 0.7627, 0.375, 0.7625, 0.3754, 0.7593, 0.3794, 0.7579, 0.3785, 0.7601, 0.3754, 0.7593, 0.3767, 0.7563, 0.3809, 0.7559, 0.3794, 0.7579, 0.3767, 0.7563, 0.3787, 0.7537, 0.3829, 0.7544, 0.3809, 0.7559, 0.3787, 0.7537, 0.3812, 0.7517, 0.3851, 0.7535, 0.3829, 0.7544, 0.3812, 0.7517, 0.3843, 0.7504, 0.3877, 0.7532, 0.3851, 0.7535, 0.3843, 0.7504, 0.3875, 0.75, 0.5, 0.7532, 0.3877, 0.7532, 0.3875, 0.75, 0.5, 0.75, 0.3782, 0.9124, 0.3782, 0.9873, 0.375, 0.9875, 0.375, 0.9125, 0.3814, 0.9124, 0.3814, 0.9871, 0.3782, 0.9873, 0.3782, 0.9124, 0.5, 0.7564, 0.3879, 0.7564, 0.3877, 0.7532, 0.5, 0.7532, 0.3879, 0.7564, 0.3859, 0.7566, 0.3851, 0.7535, 0.3877, 0.7532, 0.3859, 0.7566, 0.3845, 0.7572, 0.3829, 0.7544, 0.3851, 0.7535, 0.3845, 0.7572, 0.3832, 0.7582, 0.3809, 0.7559, 0.3829, 0.7544, 0.3832, 0.7582, 0.3822, 0.7595, 0.3794, 0.7579, 0.3809, 0.7559, 0.3822, 0.7595, 0.3816, 0.7609, 0.3785, 0.7601, 0.3794, 0.7579, 0.3816, 0.7609, 0.3814, 0.7629, 0.3782, 0.7627, 0.3785, 0.7601, 0.5, 0.9936, 0.6121, 0.9936, 0.6123, 0.9968, 0.5, 0.9968, 0.3859, 0.9934, 0.3879, 0.9936, 0.3877, 0.9968, 0.3851, 0.9965, 0.3845, 0.9928, 0.3859, 0.9934, 0.3851, 0.9965, 0.3829, 0.9956, 0.3832, 0.9918, 0.3845, 0.9928, 0.3829, 0.9956, 0.3809, 0.9941, 0.3822, 0.9905, 0.3832, 0.9918, 0.3809, 0.9941, 0.3794, 0.9921, 0.3816, 0.9891, 0.3822, 0.9905, 0.3794, 0.9921, 0.3785, 0.9899, 0.3814, 0.9871, 0.3816, 0.9891, 0.3785, 0.9899, 0.3782, 0.9873, 0.6186, 0.8376, 0.6186, 0.7629, 0.6218, 0.7627, 0.6218, 0.8376, 0.6141, 0.7566, 0.6121, 0.7564, 0.6123, 0.7532, 0.6149, 0.7535, 0.6155, 0.7572, 0.6141, 0.7566, 0.6149, 0.7535, 0.6171, 0.7544, 0.6168, 0.7582, 0.6155, 0.7572, 0.6171, 0.7544, 0.6191, 0.7559, 0.6178, 0.7595, 0.6168, 0.7582, 0.6191, 0.7559, 0.6206, 0.7579, 0.6184, 0.7609, 0.6178, 0.7595, 0.6206, 0.7579, 0.6215, 0.7601, 0.6186, 0.7629, 0.6184, 0.7609, 0.6215, 0.7601, 0.6218, 0.7627, 0.6121, 0.9936, 0.6141, 0.9934, 0.6149, 0.9965, 0.6123, 0.9968, 0.6141, 0.9934, 0.6155, 0.9928, 0.6171, 0.9956, 0.6149, 0.9965, 0.6155, 0.9928, 0.6168, 0.9918, 0.6191, 0.9941, 0.6171, 0.9956, 0.6168, 0.9918, 0.6178, 0.9905, 0.6206, 0.9921, 0.6191, 0.9941, 0.6178, 0.9905, 0.6184, 0.9891, 0.6215, 0.9899, 0.6206, 0.9921, 0.6184, 0.9891, 0.6186, 0.9871, 0.6218, 0.9873, 0.6215, 0.9899, 0.3879, 0.9936, 0.5, 0.9936, 0.5, 0.9968, 0.3877, 0.9968, 0.3877, 0.9968, 0.5, 0.9968, 0.5, 1.0, 0.3875, 1.0, 0.3875, 0.0, 0.5, 0.0, 0.5, 0.25, 0.3875, 0.25, 0.6121, 0.7564, 0.5, 0.7564, 0.5, 0.7532, 0.6123, 0.7532, 0.6123, 0.7532, 0.5, 0.7532, 0.5, 0.75, 0.6125, 0.75, 0.3875, 0.5, 0.5, 0.5, 0.5, 0.75, 0.3875, 0.75, 0.3782, 0.8376, 0.3814, 0.8376, 0.3782, 0.8376, 0.6186, 0.9871, 0.6186, 0.9124, 0.6218, 0.9124, 0.6218, 0.9873, 0.6186, 0.8376, 0.6218, 0.8376, 0.6218, 0.8376, 0.6218, 0.9873, 0.6218, 0.9124, 0.625, 0.9125, 0.625, 0.9875, 0.6218, 0.8376, 0.6218, 0.8376, 0.625, 0.8375, 0.625, 0.8376, 0.6375, 0.5, 0.7125, 0.5, 0.7125, 0.75, 0.6375, 0.75, 0.7874, 0.5, 0.7875, 0.5, 0.7875, 0.75, 0.7874, 0.75, 0.3814, 0.7629, 0.3814, 0.8376, 0.3782, 0.8376, 0.3782, 0.7627, 0.3814, 0.9124, 0.3782, 0.9124, 0.3782, 0.9124, 0.3782, 0.7627, 0.3782, 0.8376, 0.375, 0.8375, 0.375, 0.7625, 0.3782, 0.9124, 0.3782, 0.9124, 0.375, 0.9125, 0.375, 0.9124, 0.1375, 0.5, 0.2125, 0.5, 0.2125, 0.75, 0.1375, 0.75, 0.2874, 0.5, 0.2875, 0.5, 0.2875, 0.75, 0.2874, 0.75, 0.7126, 0.5, 0.7874, 0.5, 0.7874, 0.75, 0.7126, 0.75, 0.6186, 0.9124, 0.5052, 0.9677, 0.5, 0.9645, 0.5, 0.7855, 0.5052, 0.7823, 0.6186, 0.8376, 0.4967, 0.9687, 0.5, 0.975, 0.5, 0.9936, 0.3879, 0.9936, 0.3859, 0.9934, 0.3845, 0.9928, 0.3832, 0.9918, 0.3822, 0.9905, 0.3816, 0.9891, 0.3814, 0.9871, 0.3814, 0.9124, 0.3899, 0.9165, 0.3959, 0.9195, 0.6218, 0.9124, 0.6218, 0.9124, 0.625, 0.9124, 0.625, 0.9125, 0.6184, 0.9891, 0.6178, 0.9905, 0.6168, 0.9918, 0.6155, 0.9928, 0.6141, 0.9934, 0.6121, 0.9936, 0.5, 0.9936, 0.5, 0.975, 0.5052, 0.9677, 0.6186, 0.9124, 0.6186, 0.9871, 0.495, 0.7848, 0.3976, 0.8314, 0.3959, 0.8305, 0.4967, 0.7813, 0.7125, 0.5, 0.7126, 0.5, 0.7126, 0.75, 0.7125, 0.75, 0.6186, 0.9124, 0.6186, 0.8376, 0.6218, 0.8376, 0.6218, 0.9124, 0.3782, 0.8376, 0.3782, 0.8376, 0.375, 0.8376, 0.375, 0.8375, 0.6218, 0.9124, 0.6218, 0.8376, 0.625, 0.8376, 0.625, 0.9124, 0.2126, 0.5, 0.2874, 0.5, 0.2874, 0.75, 0.2126, 0.75, 0.6218, 0.9124, 0.6186, 0.9124, 0.6218, 0.9124, 0.3814, 0.8376, 0.3814, 0.9124, 0.3782, 0.9124, 0.3782, 0.8376, 0.3782, 0.8376, 0.3782, 0.9124, 0.375, 0.9124, 0.375, 0.8376, 0.3976, 0.9186, 0.495, 0.9652, 0.4967, 0.9687, 0.3959, 0.9195, 0.6186, 0.8376, 0.5052, 0.7823, 0.5, 0.775, 0.5, 0.7564, 0.6121, 0.7564, 0.6141, 0.7566, 0.6155, 0.7572, 0.6168, 0.7582, 0.6178, 0.7595, 0.6184, 0.7609, 0.6186, 0.7629, 0.4983, 0.9611, 0.4983, 0.7889, 0.5, 0.7855, 0.5, 0.9645, 0.3943, 0.8356, 0.3943, 0.9144, 0.3926, 0.9153, 0.3926, 0.8347, 0.4966, 0.9576, 0.4966, 0.7924, 0.4983, 0.7889, 0.4983, 0.9611, 0.4933, 0.7882, 0.4942, 0.788, 0.495, 0.7879, 0.4963, 0.7874, 0.4963, 0.7896, 0.4965, 0.791, 0.4966, 0.7924, 0.4966, 0.9576, 0.4965, 0.959, 0.4963, 0.9604, 0.4963, 0.9626, 0.495, 0.9621, 0.4942, 0.962, 0.4933, 0.9618, 0.3993, 0.9178, 0.3984, 0.9173, 0.3976, 0.9167, 0.3963, 0.9161, 0.3963, 0.915, 0.3961, 0.9143, 0.396, 0.9136, 0.396, 0.8364, 0.3961, 0.8357, 0.3963, 0.835, 0.3963, 0.8339, 0.3976, 0.8333, 0.3984, 0.8327, 0.3993, 0.8322, 0.3993, 0.9178, 0.4933, 0.9618, 0.495, 0.9652, 0.3976, 0.9186, 0.4967, 0.9687, 0.4976, 0.969, 0.4984, 0.9692, 0.499, 0.9691, 0.4996, 0.9688, 0.4999, 0.9684, 0.5, 0.9678, 0.5052, 0.9677, 0.5, 0.975, 0.495, 0.9652, 0.4933, 0.9618, 0.4942, 0.962, 0.4959, 0.9655, 0.4959, 0.9655, 0.4942, 0.962, 0.495, 0.9621, 0.4967, 0.9657, 0.4967, 0.9657, 0.495, 0.9621, 0.4963, 0.9626, 0.498, 0.9661, 0.498, 0.9661, 0.4963, 0.9626, 0.4963, 0.9604, 0.4981, 0.9639, 0.4981, 0.9639, 0.4963, 0.9604, 0.4965, 0.959, 0.4983, 0.9625, 0.4983, 0.9625, 0.4965, 0.959, 0.4966, 0.9576, 0.4983, 0.9611, 0.4967, 0.9687, 0.495, 0.9652, 0.4959, 0.9655, 0.4976, 0.969, 0.4976, 0.969, 0.4959, 0.9655, 0.4967, 0.9657, 0.4984, 0.9692, 0.4984, 0.9692, 0.4967, 0.9657, 0.498, 0.9661, 0.4994, 0.969, 0.4994, 0.969, 0.498, 0.9661, 0.4981, 0.9639, 0.4998, 0.9673, 0.4998, 0.9673, 0.4981, 0.9639, 0.4983, 0.9625, 0.4999, 0.966, 0.4999, 0.966, 0.4983, 0.9625, 0.4983, 0.9611, 0.5, 0.9645, 0.3899, 0.8335, 0.3926, 0.8347, 0.3926, 0.9153, 0.3899, 0.9165, 0.3814, 0.9124, 0.3814, 0.8376, 0.5, 0.7855, 0.4999, 0.784, 0.4998, 0.7827, 0.4995, 0.7815, 0.4992, 0.7807, 0.4988, 0.7803, 0.4984, 0.7802, 0.5, 0.775, 0.5052, 0.7823, 0.495, 0.7848, 0.4967, 0.7813, 0.4976, 0.781, 0.4959, 0.7845, 0.4959, 0.7845, 0.4976, 0.781, 0.4984, 0.7808, 0.4967, 0.7843, 0.4967, 0.7843, 0.4984, 0.7808, 0.4994, 0.781, 0.498, 0.7839, 0.498, 0.7839, 0.4994, 0.781, 0.4998, 0.7827, 0.4981, 0.7861, 0.4981, 0.7861, 0.4998, 0.7827, 0.4999, 0.784, 0.4983, 0.7875, 0.4983, 0.7875, 0.4999, 0.784, 0.5, 0.7855, 0.4983, 0.7889, 0.4933, 0.7882, 0.495, 0.7848, 0.4959, 0.7845, 0.4942, 0.788, 0.4942, 0.788, 0.4959, 0.7845, 0.4967, 0.7843, 0.495, 0.7879, 0.495, 0.7879, 0.4967, 0.7843, 0.498, 0.7839, 0.4963, 0.7874, 0.4963, 0.7874, 0.498, 0.7839, 0.4981, 0.7861, 0.4963, 0.7896, 0.4963, 0.7896, 0.4981, 0.7861, 0.4983, 0.7875, 0.4965, 0.791, 0.4965, 0.791, 0.4983, 0.7875, 0.4983, 0.7889, 0.4966, 0.7924, 0.4933, 0.7882, 0.3993, 0.8322, 0.3976, 0.8314, 0.495, 0.7848, 0.3926, 0.9153, 0.3927, 0.916, 0.3899, 0.9165, 0.3927, 0.916, 0.3928, 0.9166, 0.3899, 0.9165, 0.3928, 0.9166, 0.3931, 0.9172, 0.3899, 0.9165, 0.3931, 0.9172, 0.3934, 0.9178, 0.3899, 0.9165, 0.3934, 0.9178, 0.3938, 0.9181, 0.3899, 0.9165, 0.3938, 0.9181, 0.3942, 0.9183, 0.3899, 0.9165, 0.3976, 0.9186, 0.3959, 0.9195, 0.3951, 0.919, 0.3967, 0.9182, 0.3967, 0.9182, 0.3951, 0.919, 0.3943, 0.9185, 0.396, 0.9176, 0.396, 0.9176, 0.3943, 0.9185, 0.3932, 0.9176, 0.3946, 0.9169, 0.3946, 0.9169, 0.3932, 0.9176, 0.3928, 0.9166, 0.3945, 0.9158, 0.3945, 0.9158, 0.3928, 0.9166, 0.3927, 0.916, 0.3944, 0.9151, 0.3944, 0.9151, 0.3927, 0.916, 0.3926, 0.9153, 0.3943, 0.9144, 0.3993, 0.9178, 0.3976, 0.9186, 0.3967, 0.9182, 0.3984, 0.9173, 0.3984, 0.9173, 0.3967, 0.9182, 0.396, 0.9176, 0.3976, 0.9167, 0.3976, 0.9167, 0.396, 0.9176, 0.3946, 0.9169, 0.3963, 0.9161, 0.3963, 0.9161, 0.3946, 0.9169, 0.3945, 0.9158, 0.3963, 0.915, 0.3963, 0.915, 0.3945, 0.9158, 0.3944, 0.9151, 0.3961, 0.9143, 0.3961, 0.9143, 0.3944, 0.9151, 0.3943, 0.9144, 0.396, 0.9136, 0.5, 0.7564, 0.5, 0.775, 0.4967, 0.7813, 0.3959, 0.8305, 0.3899, 0.8335, 0.3814, 0.8376, 0.3814, 0.7629, 0.3816, 0.7609, 0.3822, 0.7595, 0.3832, 0.7582, 0.3845, 0.7572, 0.3859, 0.7566, 0.3879, 0.7564, 0.3959, 0.8305, 0.3951, 0.831, 0.3899, 0.8335, 0.3951, 0.831, 0.3943, 0.8315, 0.3899, 0.8335, 0.3943, 0.8315, 0.3936, 0.8321, 0.3899, 0.8335, 0.3936, 0.8321, 0.3931, 0.8327, 0.3899, 0.8335, 0.3931, 0.8327, 0.3927, 0.8332, 0.3899, 0.8335, 0.3927, 0.8332, 0.3926, 0.8336, 0.3899, 0.8335, 0.3976, 0.8314, 0.3993, 0.8322, 0.3984, 0.8327, 0.3967, 0.8318, 0.3967, 0.8318, 0.3984, 0.8327, 0.3976, 0.8333, 0.396, 0.8324, 0.396, 0.8324, 0.3976, 0.8333, 0.3963, 0.8339, 0.3946, 0.8331, 0.3946, 0.8331, 0.3963, 0.8339, 0.3963, 0.835, 0.3945, 0.8342, 0.3945, 0.8342, 0.3963, 0.835, 0.3961, 0.8357, 0.3944, 0.8349, 0.3944, 0.8349, 0.3961, 0.8357, 0.396, 0.8364, 0.3943, 0.8356, 0.3959, 0.8305, 0.3976, 0.8314, 0.3967, 0.8318, 0.3951, 0.831, 0.3951, 0.831, 0.3967, 0.8318, 0.396, 0.8324, 0.3943, 0.8315, 0.3943, 0.8315, 0.396, 0.8324, 0.3946, 0.8331, 0.3932, 0.8324, 0.3932, 0.8324, 0.3946, 0.8331, 0.3945, 0.8342, 0.3928, 0.8334, 0.3928, 0.8334, 0.3945, 0.8342, 0.3944, 0.8349, 0.3927, 0.834, 0.3927, 0.834, 0.3944, 0.8349, 0.3943, 0.8356, 0.3926, 0.8347, 0.396, 0.8364, 0.396, 0.9136, 0.3943, 0.9144, 0.3943, 0.8356])
me_cube_001.materials.append(mat_material_001)
me_cube_001.use_mirror_vertex_groups = False
me_cube_001.update()

# ---- objects
ob_planeback = bpy.data.objects.new('PlaneBack', me_cube)
ob_planeback_001 = bpy.data.objects.new('PlaneBack.001', me_cube_001)

# ---- transforms, parenting, visibility, modifiers, constraints
ob_planeback.location = (0.0, 0.0, 0.0)
ob_planeback.lock_rotations_4d = False
ob_planeback.empty_display_type = 'ARROWS'
ob_planeback.lineart.crease_threshold = 0.0
ob_planeback_001.location = (0.0, 0.0, 0.0)
ob_planeback_001.lock_rotations_4d = False
ob_planeback_001.empty_display_type = 'ARROWS'
ob_planeback_001.lineart.crease_threshold = 0.0

# ---- collection membership
col_collection.objects.link(ob_planeback)
col_collection.objects.link(ob_planeback_001)

# ---- scene / render settings (as saved in the file)
scene.frame_start = 1; scene.frame_end = 250; scene.frame_set(1)
scene.render.engine = 'BLENDER_EEVEE_NEXT'
scene.cycles.sampling_pattern = 'TABULATED_SOBOL'
scene.cycles.use_light_tree = False
scene.view_settings.view_transform = 'Filmic'
bpy.context.view_layer.update()

# ---- added for rendering (the .blend has no active camera and no usable light): camera, sun
cam_auto = bpy.data.cameras.new('AutoCamera')
cam_auto.lens = 50.0
cam_auto.sensor_width = 36.0
cam_auto.clip_end = 1000.0
ob_auto_camera = bpy.data.objects.new('AutoCamera', cam_auto)
scene.collection.objects.link(ob_auto_camera)
ob_auto_camera.location = (2.27145, -2.72714, 1.81629)
ob_auto_camera.rotation_euler = (1.09748, -7.21219e-08, 0.694738)
scene.camera = ob_auto_camera
light_auto_sun = bpy.data.lights.new('AutoSun', 'SUN')
light_auto_sun.energy = 3.0
light_auto_sun.angle = 0.0523599
ob_auto_sun = bpy.data.objects.new('AutoSun', light_auto_sun)
scene.collection.objects.link(ob_auto_sun)
ob_auto_sun.rotation_euler = (0.872665, 0.174533, 0.523599)
bpy.context.view_layer.update()
